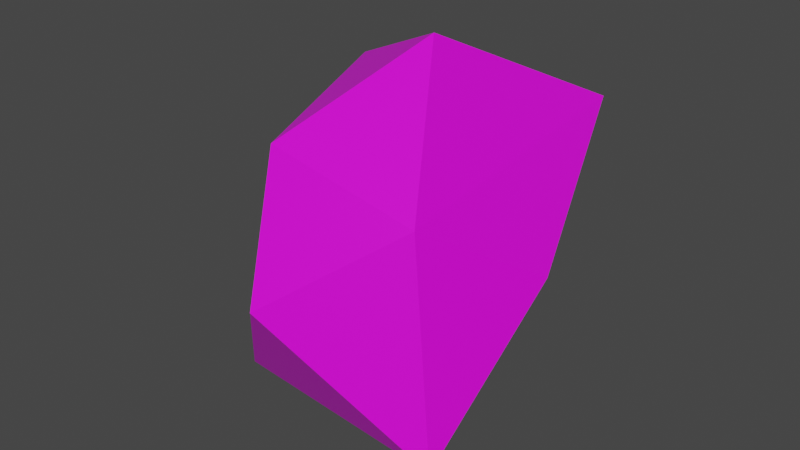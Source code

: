 # Source: asteroid.blend  (saved by Blender 2.93.20; exported with 4.5.12 LTS)
import bpy
from mathutils import Matrix  # noqa: F401  (used for matrix-valued properties, if any)

bpy.ops.wm.read_factory_settings(use_empty=True)
scene = bpy.context.scene
scene.name = 'Scene'

# ---- collections
col_collection = bpy.data.collections.new('Collection'); scene.collection.children.link(col_collection)

# ---- images (referenced by path relative to the original .blend; pixels are not part of the script)
import os
ASSET_DIR = os.environ.get("B2B_ASSET_DIR", "")  # directory of the original .blend (textures are referenced by path, not embedded)
HERE = os.path.dirname(os.path.abspath(__file__))  # packed textures are extracted next to this script under _unpacked/

def load_image(name, relpath, width, height, colorspace="sRGB"):
    """Load a texture the original file referenced (path relative to the .blend, or extracted next to this script)."""
    p = next((c for c in (os.path.join(HERE, relpath), os.path.join(ASSET_DIR, relpath)) if relpath and os.path.exists(c)), "")
    if p:
        img = bpy.data.images.load(p, check_existing=True)
        img.name = name
    else:  # same state as the original file: an image datablock whose file is absent (Cycles renders it pink)
        img = bpy.data.images.new(name, width, height)
        img.source = "FILE"
        img.filepath = "//" + (relpath or name)
    img.colorspace_settings.name = colorspace
    return img
img_testrock_jpg = load_image('testRock.jpg', 'testRockedit.jpg', 1024, 1024, 'sRGB')

# ---- materials (node trees are filled in below, after node groups)
mat_material_001 = bpy.data.materials.new('Material.001')
mat_material_001.alpha_threshold = 0.0
mat_material_001.use_transparent_shadow = False
mat_material_001.preview_render_type = 'CUBE'
mat_material_001.line_color = (0.0, 0.0, 0.0, 1.0)

# ---- material node trees
mat_material_001.use_nodes = True; mat_material_001.node_tree.nodes.clear()
_N = mat_material_001.node_tree.nodes; _L = mat_material_001.node_tree.links
n0 = _N.new('ShaderNodeOutputMaterial'); n0.name = 'Material Output'; n0.location = (300, 300)
n1 = _N.new('ShaderNodeTexImage'); n1.name = 'Image Texture.001'; n1.location = (-300, 240)
n1.image = img_testrock_jpg
n2 = _N.new('ShaderNodeTexImage'); n2.name = 'Image Texture'; n2.location = (-422, -52)
n2.hide = True
n3 = _N.new('ShaderNodeBsdfPrincipled'); n3.name = 'Principled BSDF'; n3.location = (10, 300)
n3.distribution = 'GGX'
n3.subsurface_method = 'BURLEY'
n3.inputs[2].default_value = 0.4
n3.inputs[3].default_value = 1.45
n3.inputs[13].default_value = 1.0
n3.inputs[27].default_value = (0.0, 0.0, 0.0, 1.0)
n3.inputs[28].default_value = 1.0
n4 = _N.new('ShaderNodeBsdfDiffuse'); n4.name = 'Diffuse BSDF'; n4.location = (340, 117)
n4.inputs[0].default_value = (0.0, 0.3579, 0.8, 0.0)
n5 = _N.new('ShaderNodeMix'); n5.name = 'Mix'; n5.location = (-160, 180)
n5.data_type = 'RGBA'
n5.inputs[0].default_value = 0.2647
n5.inputs[6].default_value = (1.0, 1.0, 1.0, 1.0)
_L.new(n1.outputs[0], n3.inputs[0])
_L.new(n3.outputs[0], n0.inputs[0])
_L.new(n1.outputs[0], n5.inputs[7])
_L.new(n5.outputs[2], n3.inputs[14])
n0.is_active_output = True

# ---- world
world_world = bpy.data.worlds.new('World'); scene.world = world_world
world_world.use_nodes = True; world_world.node_tree.nodes.clear()
_N = world_world.node_tree.nodes; _L = world_world.node_tree.links
n0 = _N.new('ShaderNodeOutputWorld'); n0.name = 'World Output'; n0.location = (300, 300)
n1 = _N.new('ShaderNodeBackground'); n1.name = 'Background'; n1.location = (10, 300)
n1.inputs[0].default_value = (0.05088, 0.05088, 0.05088, 1.0)
_L.new(n1.outputs[0], n0.inputs[0])
n0.is_active_output = True
world_world.color = (0.05088, 0.05088, 0.05088)
world_world.use_sun_shadow = False
world_world.sun_shadow_jitter_overblur = 0.0

# ---- meshes
me_cube = bpy.data.meshes.new('Cube')
me_cube.from_pydata([(0.4847, 2.335, 1.696), (0.2508, 0.9546, -0.3087), (0.85, -1.643, 1.602), (1.232, -1.857, -0.8849), (-2.079, 1.001, 2.033), (-1.509, 0.4142, -1.754), (-0.9942, -1.65, 1.982), (-1.755, -1.399, -1.085), (-0.2989, 0.07616, 2.849), (-0.628, -2.407, 0.501), (-2.723, -0.227, 0.1846), (1.397, -0.1559, 0.6561), (-1.167, 1.855, 0.4362), (-0.24, -0.414, -1.768)], [], [(0, 4, 8), (3, 9, 7), (7, 6, 10), (5, 1, 13), (1, 11, 3), (5, 4, 12), (8, 4, 6), (6, 2, 8), (2, 0, 8), (7, 9, 6), (6, 9, 2), (2, 9, 3), (10, 6, 4), (4, 5, 10), (5, 7, 10), (3, 11, 2), (2, 11, 0), (0, 11, 1), (12, 4, 0), (0, 1, 12), (1, 5, 12), (13, 1, 3), (3, 7, 13), (7, 5, 13)])
_uv = me_cube.uv_layers.new(name='UVMap')
_uv.uv.foreach_set('vector', [0.5454, 0.4193, 0.3707, 0.2477, 0.5454, 0.1958, 0.3153, 0.3634, 0.3153, 0.5642, 0.1323, 0.541, 0.3698, 0.3626, 0.1323, 0.2409, 0.3698, 0.1958, 0.8542, 0.8461, 0.9799, 0.6944, 0.9799, 0.8678, 0.8982, 0.4512, 0.7793, 0.3487, 0.8982, 0.1958, 0.1089, 0.3377, 0.1089, 0.6639, 0.0004228, 0.532, 0.7102, 0.1732, 0.5284, 0.1589, 0.7102, 0.0004228, 0.4711, 0.7574, 0.4711, 0.9159, 0.3037, 0.8005, 0.1315, 0.0004228, 0.1315, 0.3368, 0.0004228, 0.1558, 0.09455, 0.9315, 0.0004228, 0.7729, 0.09455, 0.6647, 0.8617, 0.07085, 0.9866, 0.0004228, 0.9866, 0.1684, 0.2812, 0.7776, 0.1323, 0.6997, 0.2812, 0.565, 0.3533, 0.195, 0.1323, 0.09698, 0.3533, 0.0004228, 0.6573, 0.1958, 0.6573, 0.522, 0.5463, 0.3556, 0.1323, 0.8226, 0.2903, 0.7785, 0.2903, 0.9452, 0.5152, 0.7825, 0.7016, 0.7296, 0.7016, 0.8849, 0.4711, 0.7566, 0.3707, 0.638, 0.4711, 0.4202, 0.7016, 0.7287, 0.5463, 0.5459, 0.7016, 0.5229, 0.8818, 0.5229, 0.8818, 0.6936, 0.7024, 0.5268, 0.8608, 0.1799, 0.711, 0.03876, 0.8608, 0.0004228, 0.8534, 0.6944, 0.8534, 0.8914, 0.7024, 0.7279, 0.5276, 0.1892, 0.3541, 0.1879, 0.5276, 0.0004228, 0.7784, 0.1958, 0.7784, 0.4508, 0.6581, 0.3414, 0.9996, 0.5229, 0.9996, 0.6869, 0.8827, 0.6359])
me_cube.materials.append(mat_material_001)
me_cube.materials.append(None)
me_cube.use_remesh_preserve_volume = False
me_cube.use_remesh_preserve_attributes = False
me_cube.use_mirror_vertex_groups = False
me_cube.update()

# ---- objects
ob_cube = bpy.data.objects.new('Cube', me_cube)

# ---- transforms, parenting, visibility, modifiers, constraints
ob_cube.location = (0.0, 0.0, 0.0)
ob_cube.lock_rotations_4d = False
ob_cube.empty_display_type = 'ARROWS'
ob_cube.lineart.crease_threshold = 0.0

# ---- collection membership
col_collection.objects.link(ob_cube)

# ---- scene / render settings (as saved in the file)
scene.frame_start = 1; scene.frame_end = 250; scene.frame_set(1)
scene.render.engine = 'BLENDER_EEVEE_NEXT'
scene.cycles.use_denoising = False
scene.cycles.samples = 128
scene.cycles.sampling_pattern = 'TABULATED_SOBOL'
scene.cycles.use_adaptive_sampling = False
scene.cycles.use_light_tree = False
scene.view_settings.view_transform = 'Filmic'
bpy.context.view_layer.update()

# ---- added for rendering (the .blend has no active camera and no usable light): camera, sun
cam_auto = bpy.data.cameras.new('AutoCamera')
cam_auto.lens = 50.0
cam_auto.sensor_width = 36.0
cam_auto.clip_end = 1000.0
ob_auto_camera = bpy.data.objects.new('AutoCamera', cam_auto)
scene.collection.objects.link(ob_auto_camera)
ob_auto_camera.location = (6.5501, -8.69227, 6.31127)
ob_auto_camera.rotation_euler = (1.09748, -7.21219e-08, 0.694738)
scene.camera = ob_auto_camera
light_auto_sun = bpy.data.lights.new('AutoSun', 'SUN')
light_auto_sun.energy = 3.0
light_auto_sun.angle = 0.0523599
ob_auto_sun = bpy.data.objects.new('AutoSun', light_auto_sun)
scene.collection.objects.link(ob_auto_sun)
ob_auto_sun.rotation_euler = (0.872665, 0.174533, 0.523599)
bpy.context.view_layer.update()
